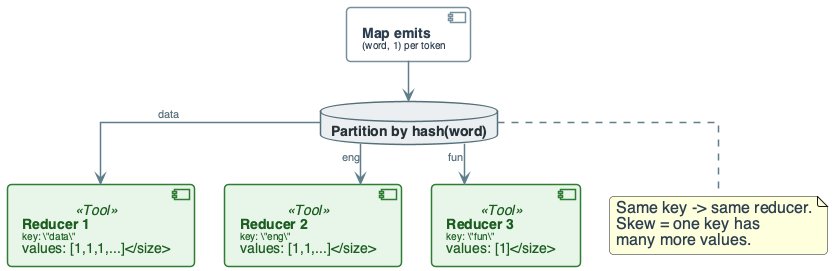

The diagram above was rendered by PlantUML. Its source (embedded in the PNG):
@startuml
'=================================================
' CANONICAL DIAGRAM TEMPLATE - DATA ENGINEERING
'=================================================

top to bottom direction
skinparam linetype ortho
skinparam shadowing false
skinparam roundcorner 8
skinparam handwritten false
skinparam nodesep 30
skinparam ranksep 40

'-------------------------
' FONT & GLOBAL STYLE
'-------------------------
skinparam defaultFontName "Segoe UI, Helvetica, sans-serif"
skinparam defaultFontSize 16
skinparam defaultFontColor #2C3E50

'-------------------------
' GENERIC BOX STYLE
'-------------------------
skinparam rectangle {
    BackgroundColor #F8F9FA
    BorderColor #90A4AE
    BorderThickness 2
    FontColor #263238
    FontSize 14
    FontStyle bold
    Padding 20
}

skinparam component {
    BackgroundColor #FFFFFF
    BorderColor #78909C
    BorderThickness 1.5
    FontSize 14
    Padding 12
}

skinparam database {
    BackgroundColor #ECEFF1
    BorderColor #546E7A
    BorderThickness 1.5
    FontSize 14
    FontColor #263238
}

skinparam arrow {
    Color #607D8B
    Thickness 1.5
    FontSize 11
    FontColor #546E7A
}

'-------------------------
' SEMANTIC STEREOTYPES
'-------------------------
skinparam component<<UI>> {
    BorderColor #8E24AA
    BackgroundColor #F3E5F5
    FontColor #4A148C
}

skinparam component<<Agent>> {
    BorderColor #0288D1
    BackgroundColor #E1F5FE
    FontColor #01579B
}

skinparam component<<Tool>> {
    BorderColor #2E7D32
    BackgroundColor #E8F5E9
    FontColor #1B5E20
}

skinparam component<<Config>> {
    BorderColor #F57C00
    BackgroundColor #FFF3E0
    FontColor #E65100
}

skinparam component<<Bad>> {
    BorderColor #C62828
    BackgroundColor #FFEBEE
    FontColor #B71C1C
}

skinparam component<<V1>> {
    BorderColor #F57C00
    BackgroundColor #FFF3E0
    FontColor #E65100
}

skinparam component<<V2>> {
    BorderColor #2E7D32
    BackgroundColor #E8F5E9
    FontColor #1B5E20
}

skinparam component<<up>> {
    BackgroundColor #E8F5E9
    BorderColor #2E7D32
}

skinparam component<<down>> {
    BackgroundColor #FFEBEE
    BorderColor #C62828
}

skinparam database<<up>> {
    BackgroundColor #E8F5E9
    BorderColor #2E7D32
}

skinparam database<<down>> {
    BackgroundColor #FFEBEE
    BorderColor #C62828
}

skinparam component<<success>> {
    BackgroundColor #E8F5E9
    BorderColor #2E7D32
}

skinparam component<<failure>> {
    BackgroundColor #FFEBEE
    BorderColor #C62828
}

'=================================================

' SHUFFLE GROUPS (WORD COUNT)
component "**Map emits**\n<size:10>(word, 1) per token</size>" as MAP
database "**Partition by hash(word)**" as PART

component "**Reducer 1**\n<size:10>key: \"data\"\nvalues: [1,1,1,...]</size>" as R1 <<Tool>>
component "**Reducer 2**\n<size:10>key: \"eng\"\nvalues: [1,1,...]</size>" as R2 <<Tool>>
component "**Reducer 3**\n<size:10>key: \"fun\"\nvalues: [1]</size>" as R3 <<Tool>>

MAP --> PART
PART --> R1 : "data"
PART --> R2 : "eng"
PART --> R3 : "fun"

note bottom of PART
  Same key -> same reducer.
  Skew = one key has
  many more values.
end note

@enduml